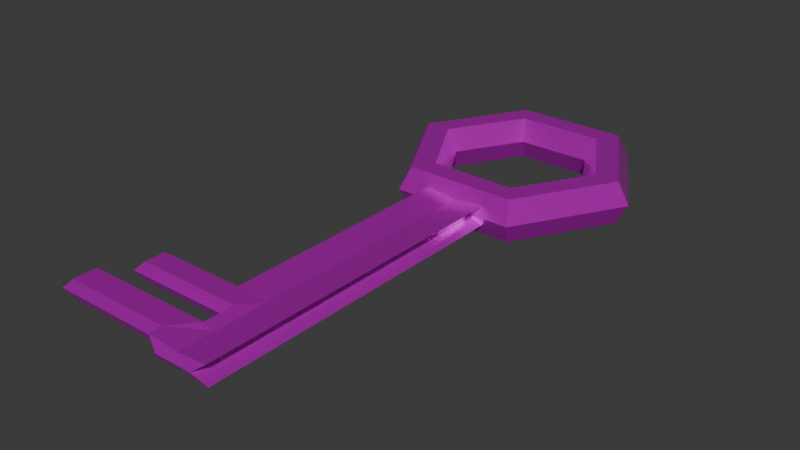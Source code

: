 # Source: obj_key_rileySteptoe_v01.blend  (saved by Blender 4.5.90; exported with 4.5.12 LTS)
import bpy
from mathutils import Matrix  # noqa: F401  (used for matrix-valued properties, if any)

bpy.ops.wm.read_factory_settings(use_empty=True)
scene = bpy.context.scene
scene.name = 'Scene'

# ---- collections
col_collection = bpy.data.collections.new('Collection'); scene.collection.children.link(col_collection)

# ---- images (referenced by path relative to the original .blend; pixels are not part of the script)
import os
ASSET_DIR = os.environ.get("B2B_ASSET_DIR", "")  # directory of the original .blend (textures are referenced by path, not embedded)
HERE = os.path.dirname(os.path.abspath(__file__))  # packed textures are extracted next to this script under _unpacked/

def load_image(name, relpath, width, height, colorspace="sRGB"):
    """Load a texture the original file referenced (path relative to the .blend, or extracted next to this script)."""
    p = next((c for c in (os.path.join(HERE, relpath), os.path.join(ASSET_DIR, relpath)) if relpath and os.path.exists(c)), "")
    if p:
        img = bpy.data.images.load(p, check_existing=True)
        img.name = name
    else:  # same state as the original file: an image datablock whose file is absent (Cycles renders it pink)
        img = bpy.data.images.new(name, width, height)
        img.source = "FILE"
        img.filepath = "//" + (relpath or name)
    img.colorspace_settings.name = colorspace
    return img
img_color_palette_png = load_image('Color_palette.png', 'Color_palette.png', 1024, 1024, 'sRGB')

# ---- materials (node trees are filled in below, after node groups)
mat_material_001 = bpy.data.materials.new('Material.001')

# ---- material node trees
mat_material_001.use_nodes = True; mat_material_001.node_tree.nodes.clear()
_N = mat_material_001.node_tree.nodes; _L = mat_material_001.node_tree.links
n0 = _N.new('ShaderNodeBsdfPrincipled'); n0.name = 'Principled BSDF'; n0.location = (-200, 100)
n0.inputs[1].default_value = 0.7
n0.inputs[2].default_value = 0.25
n1 = _N.new('ShaderNodeOutputMaterial'); n1.name = 'Material Output'; n1.location = (200, 100)
n2 = _N.new('ShaderNodeTexImage'); n2.name = 'Image Texture'; n2.location = (-490, 71)
n2.image = img_color_palette_png
_L.new(n0.outputs[0], n1.inputs[0])
_L.new(n2.outputs[0], n0.inputs[0])
n1.is_active_output = True

# ---- world
world_world = bpy.data.worlds.new('World'); scene.world = world_world
world_world.use_nodes = True; world_world.node_tree.nodes.clear()
_N = world_world.node_tree.nodes; _L = world_world.node_tree.links
n0 = _N.new('ShaderNodeOutputWorld'); n0.name = 'World Output'; n0.location = (200, 100)
n1 = _N.new('ShaderNodeBackground'); n1.name = 'Background'; n1.location = (-200, 100)
n1.inputs[0].default_value = (0.05088, 0.05088, 0.05088, 1.0)
_L.new(n1.outputs[0], n0.inputs[0])
n0.is_active_output = True
world_world.color = (0.05088, 0.05088, 0.05088)
world_world.sun_shadow_jitter_overblur = 0.0

# ---- meshes
me_torus = bpy.data.meshes.new('Torus')
me_torus.from_pydata([(1.25, 0.0, 0.0), (1.125, 0.0, 0.2165), (0.875, 0.0, 0.2165), (0.75, 0.0, 3.062e-17), (0.875, 0.0, -0.2165), (1.125, 0.0, -0.2165), (0.625, 1.083, 0.0), (0.5625, 0.9743, 0.2165), (0.4375, 0.7578, 0.2165), (0.375, 0.6495, 3.062e-17), (0.4375, 0.7578, -0.2165), (0.5625, 0.9743, -0.2165), (-0.625, 1.083, 0.0), (-0.5625, 0.9743, 0.2165), (-0.4375, 0.7578, 0.2165), (-0.375, 0.6495, 3.062e-17), (-0.4375, 0.7578, -0.2165), (-0.5625, 0.9743, -0.2165), (-1.25, 1.093e-07, 0.0), (-1.125, 9.835e-08, 0.2165), (-0.875, 7.649e-08, 0.2165), (-0.75, 6.557e-08, 3.062e-17), (-0.875, 7.649e-08, -0.2165), (-1.125, 9.835e-08, -0.2165), (-0.625, -1.083, 0.0), (-0.5625, -0.9743, 0.2165), (-0.4375, -0.7578, 0.2165), (-0.375, -0.6495, 3.062e-17), (-0.4375, -0.7578, -0.2165), (-0.5625, -0.9743, -0.2165), (0.625, -1.083, 0.0), (0.5625, -0.9743, 0.2165), (0.4375, -0.7578, 0.2165), (0.375, -0.6495, 3.062e-17), (0.4375, -0.7578, -0.2165), (0.5625, -0.9743, -0.2165), (1.188, 0.0, 0.1083), (0.5937, 1.028, 0.1083), (-0.5937, 1.028, 0.1083), (-1.188, 1.038e-07, 0.1083), (-0.5937, -1.028, 0.1083), (0.5937, -1.028, 0.1083), (1.188, 0.0, -0.1083), (0.5937, 1.028, -0.1083), (-0.5937, 1.028, -0.1083), (-1.188, 1.038e-07, -0.1083), (-0.5937, -1.028, -0.1083), (0.5937, -1.028, -0.1083), (-0.1895, -1.079, 0.0), (0.1895, -1.079, 0.0), (-0.1875, -0.9743, 0.2165), (0.1875, -0.9743, 0.2165), (-0.1458, -0.7578, 0.2165), (0.1458, -0.7578, 0.2165), (-0.125, -0.6495, 3.062e-17), (0.125, -0.6495, 3.062e-17), (-0.1458, -0.7578, -0.2165), (0.1458, -0.7578, -0.2165), (-0.1875, -0.9743, -0.2165), (0.1875, -0.9743, -0.2165), (0.3203, -1.03, 0.09844), (-0.3203, -1.03, 0.09844), (0.3203, -1.03, -0.09844), (-0.3203, -1.03, -0.09844), (7.451e-08, -0.9743, 0.2165), (5.96e-08, -0.7578, 0.2165), (5.96e-08, -0.6495, 3.062e-17), (5.96e-08, -0.7578, -0.2165), (7.451e-08, -0.9743, -0.2165), (5.96e-08, -1.03, 0.07087), (5.96e-08, -1.03, -0.07087), (0.1895, -4.261, 0.0), (5.96e-08, -4.212, 0.07087), (-0.3203, -4.212, 0.09844), (5.96e-08, -4.212, -0.07087), (-0.3203, -4.212, -0.09844), (-0.1895, -4.261, 0.0), (0.3203, -4.212, 0.09844), (0.3203, -4.212, -0.09844), (-0.1895, -3.159, 0.0), (-0.3203, -3.11, -0.09844), (5.96e-08, -3.11, 0.07087), (-0.3203, -3.11, 0.09844), (0.3203, -3.11, 0.09844), (0.1895, -3.159, 0.0), (0.3203, -3.11, -0.09844), (5.96e-08, -3.11, -0.07087), (-0.3203, -3.448, -0.09844), (-0.1258, -3.66, -0.09844), (-0.1258, -3.976, -0.09844), (-0.3203, -3.448, 0.09844), (-0.1258, -3.66, 0.09844), (-0.1258, -3.976, 0.09844), (0.1895, -3.497, 0.0), (0.1895, -3.71, 0.0), (0.1895, -4.025, 0.0), (0.005021, -4.025, 0.0), (0.005021, -3.71, 0.0), (-0.1895, -3.497, 0.0), (5.96e-08, -3.976, 0.07087), (5.96e-08, -3.66, 0.07087), (5.96e-08, -3.448, 0.07087), (0.3203, -3.976, 0.09844), (0.3203, -3.66, 0.09844), (0.3203, -3.448, 0.09844), (0.3203, -3.976, -0.09844), (0.3203, -3.66, -0.09844), (0.3203, -3.448, -0.09844), (5.96e-08, -3.976, -0.07087), (5.96e-08, -3.66, -0.07087), (5.96e-08, -3.448, -0.07087), (-1.211, -3.448, -0.09844), (-1.211, -3.66, -0.09844), (-1.211, -3.448, 0.09844), (-1.211, -3.66, 0.09844), (-1.31, -3.71, 0.0), (-1.31, -3.497, 0.0), (-1.424, -3.976, -0.09844), (-1.424, -4.212, -0.09844), (-1.424, -3.976, 0.09844), (-1.424, -4.212, 0.09844), (-1.523, -4.261, 0.0), (-1.523, -4.025, 0.0), (5.96e-08, -4.393, 0.0), (0.1895, -4.393, 0.0), (5.96e-08, -4.343, 0.07087), (-0.3203, -4.343, 0.09844), (5.96e-08, -4.343, -0.07087), (-0.3203, -4.343, -0.09844), (-0.1895, -4.393, 0.0), (0.3203, -4.343, 0.09844), (0.3203, -4.343, -0.09844)], [], [(36, 37, 7, 1), (1, 7, 8, 2), (2, 8, 9, 3), (3, 9, 10, 4), (4, 10, 11, 5), (42, 43, 6, 0), (37, 38, 13, 7), (7, 13, 14, 8), (8, 14, 15, 9), (9, 15, 16, 10), (10, 16, 17, 11), (43, 44, 12, 6), (38, 39, 19, 13), (13, 19, 20, 14), (14, 20, 21, 15), (15, 21, 22, 16), (16, 22, 23, 17), (44, 45, 18, 12), (39, 40, 25, 19), (19, 25, 26, 20), (20, 26, 27, 21), (21, 27, 28, 22), (22, 28, 29, 23), (45, 46, 24, 18), (60, 41, 31, 51), (51, 31, 32, 53), (53, 32, 33, 55), (55, 33, 34, 57), (57, 34, 35, 59), (62, 47, 30, 49), (41, 36, 1, 31), (31, 1, 2, 32), (32, 2, 3, 33), (33, 3, 4, 34), (34, 4, 5, 35), (47, 42, 0, 30), (30, 0, 36, 41), (49, 30, 41, 60), (18, 24, 40, 39), (12, 18, 39, 38), (6, 12, 38, 37), (0, 6, 37, 36), (35, 5, 42, 47), (59, 35, 47, 62), (23, 29, 46, 45), (17, 23, 45, 44), (11, 17, 44, 43), (5, 11, 43, 42), (29, 58, 63, 46), (68, 59, 62, 70), (24, 48, 61, 40), (102, 99, 72, 77), (46, 63, 48, 24), (76, 73, 120, 121), (28, 56, 58, 29), (67, 57, 59, 68), (27, 54, 56, 28), (66, 55, 57, 67), (26, 52, 54, 27), (65, 53, 55, 66), (25, 50, 52, 26), (64, 51, 53, 65), (40, 61, 50, 25), (69, 60, 51, 64), (61, 69, 64, 50), (50, 64, 65, 52), (52, 65, 66, 54), (54, 66, 67, 56), (56, 67, 68, 58), (75, 76, 121, 118), (99, 92, 73, 72), (58, 68, 70, 63), (77, 72, 125, 130), (72, 73, 126, 125), (73, 76, 129, 126), (76, 75, 128, 129), (105, 95, 71, 78), (95, 102, 77, 71), (108, 105, 78, 74), (89, 108, 74, 75), (63, 70, 86, 80), (70, 62, 85, 86), (49, 60, 83, 84), (62, 49, 84, 85), (69, 61, 82, 81), (48, 63, 80, 79), (61, 48, 79, 82), (60, 69, 81, 83), (80, 86, 110, 87), (87, 110, 109, 88), (88, 109, 108, 89), (86, 85, 107, 110), (110, 107, 106, 109), (109, 106, 105, 108), (84, 83, 104, 93), (93, 104, 103, 94), (94, 103, 102, 95), (85, 84, 93, 107), (107, 93, 94, 106), (106, 94, 95, 105), (81, 82, 90, 101), (101, 90, 91, 100), (100, 91, 92, 99), (79, 80, 87, 98), (91, 90, 113, 114), (97, 88, 89, 96), (82, 79, 98, 90), (98, 87, 111, 116), (91, 97, 96, 92), (83, 81, 101, 104), (104, 101, 100, 103), (103, 100, 99, 102), (116, 111, 112, 115), (113, 116, 115, 114), (90, 98, 116, 113), (88, 97, 115, 112), (87, 88, 112, 111), (97, 91, 114, 115), (119, 122, 121, 120), (122, 117, 118, 121), (92, 96, 122, 119), (89, 75, 118, 117), (73, 92, 119, 120), (96, 89, 117, 122), (123, 124, 130, 125), (127, 131, 124, 123), (128, 127, 123, 129), (129, 123, 125, 126), (78, 71, 124, 131), (71, 77, 130, 124), (75, 74, 127, 128), (74, 78, 131, 127)])
_uv = me_torus.uv_layers.new(name='UVMap')
_uv.uv.foreach_set('vector', [0.9668, 0.3413, 0.9638, 0.3413, 0.9638, 0.3398, 0.9668, 0.3398, 0.9668, 0.3398, 0.9638, 0.3398, 0.9638, 0.3368, 0.9668, 0.3368, 0.9668, 0.3368, 0.9638, 0.3368, 0.9638, 0.3338, 0.9668, 0.3338, 0.9668, 0.3517, 0.9638, 0.3517, 0.9638, 0.3487, 0.9668, 0.3487, 0.9668, 0.3487, 0.9638, 0.3487, 0.9638, 0.3458, 0.9668, 0.3458, 0.9668, 0.3443, 0.9638, 0.3443, 0.9638, 0.3428, 0.9668, 0.3428, 0.9638, 0.3413, 0.9608, 0.3413, 0.9608, 0.3398, 0.9638, 0.3398, 0.9638, 0.3398, 0.9608, 0.3398, 0.9608, 0.3368, 0.9638, 0.3368, 0.9638, 0.3368, 0.9608, 0.3368, 0.9608, 0.3338, 0.9638, 0.3338, 0.9638, 0.3517, 0.9608, 0.3517, 0.9608, 0.3487, 0.9638, 0.3487, 0.9638, 0.3487, 0.9608, 0.3487, 0.9608, 0.3458, 0.9638, 0.3458, 0.9638, 0.3443, 0.9608, 0.3443, 0.9608, 0.3428, 0.9638, 0.3428, 0.9608, 0.3413, 0.9578, 0.3413, 0.9578, 0.3398, 0.9608, 0.3398, 0.9608, 0.3398, 0.9578, 0.3398, 0.9578, 0.3368, 0.9608, 0.3368, 0.9608, 0.3368, 0.9578, 0.3368, 0.9578, 0.3338, 0.9608, 0.3338, 0.9608, 0.3517, 0.9578, 0.3517, 0.9578, 0.3487, 0.9608, 0.3487, 0.9608, 0.3487, 0.9578, 0.3487, 0.9578, 0.3458, 0.9608, 0.3458, 0.9608, 0.3443, 0.9578, 0.3443, 0.9578, 0.3428, 0.9608, 0.3428, 0.9757, 0.3413, 0.9728, 0.3413, 0.9728, 0.3398, 0.9757, 0.3398, 0.9757, 0.3398, 0.9728, 0.3398, 0.9728, 0.3368, 0.9757, 0.3368, 0.9757, 0.3368, 0.9728, 0.3368, 0.9728, 0.3338, 0.9757, 0.3338, 0.9757, 0.3517, 0.9728, 0.3517, 0.9728, 0.3487, 0.9757, 0.3487, 0.9757, 0.3487, 0.9728, 0.3487, 0.9728, 0.3458, 0.9757, 0.3458, 0.9757, 0.3443, 0.9728, 0.3443, 0.9728, 0.3428, 0.9757, 0.3428, 0.9708, 0.3413, 0.9698, 0.3413, 0.9698, 0.3398, 0.9708, 0.3398, 0.9708, 0.3398, 0.9698, 0.3398, 0.9698, 0.3368, 0.9708, 0.3368, 0.9708, 0.3368, 0.9698, 0.3368, 0.9698, 0.3338, 0.9708, 0.3338, 0.9708, 0.3517, 0.9698, 0.3517, 0.9698, 0.3487, 0.9708, 0.3487, 0.9708, 0.3487, 0.9698, 0.3487, 0.9698, 0.3458, 0.9708, 0.3458, 0.9708, 0.3443, 0.9698, 0.3443, 0.9698, 0.3428, 0.9708, 0.3428, 0.9698, 0.3413, 0.9668, 0.3413, 0.9668, 0.3398, 0.9698, 0.3398, 0.9698, 0.3398, 0.9668, 0.3398, 0.9668, 0.3368, 0.9698, 0.3368, 0.9698, 0.3368, 0.9668, 0.3368, 0.9668, 0.3338, 0.9698, 0.3338, 0.9698, 0.3517, 0.9668, 0.3517, 0.9668, 0.3487, 0.9698, 0.3487, 0.9698, 0.3487, 0.9668, 0.3487, 0.9668, 0.3458, 0.9698, 0.3458, 0.9698, 0.3443, 0.9668, 0.3443, 0.9668, 0.3428, 0.9698, 0.3428, 0.9698, 0.3428, 0.9668, 0.3428, 0.9668, 0.3413, 0.9698, 0.3413, 0.9708, 0.3428, 0.9698, 0.3428, 0.9698, 0.3413, 0.9708, 0.3413, 0.9757, 0.3428, 0.9728, 0.3428, 0.9728, 0.3413, 0.9757, 0.3413, 0.9608, 0.3428, 0.9578, 0.3428, 0.9578, 0.3413, 0.9608, 0.3413, 0.9638, 0.3428, 0.9608, 0.3428, 0.9608, 0.3413, 0.9638, 0.3413, 0.9668, 0.3428, 0.9638, 0.3428, 0.9638, 0.3413, 0.9668, 0.3413, 0.9698, 0.3458, 0.9668, 0.3458, 0.9668, 0.3443, 0.9698, 0.3443, 0.9708, 0.3458, 0.9698, 0.3458, 0.9698, 0.3443, 0.9708, 0.3443, 0.9757, 0.3458, 0.9728, 0.3458, 0.9728, 0.3443, 0.9757, 0.3443, 0.9608, 0.3458, 0.9578, 0.3458, 0.9578, 0.3443, 0.9608, 0.3443, 0.9638, 0.3458, 0.9608, 0.3458, 0.9608, 0.3443, 0.9638, 0.3443, 0.9668, 0.3458, 0.9638, 0.3458, 0.9638, 0.3443, 0.9668, 0.3443, 0.9728, 0.3458, 0.9718, 0.3458, 0.9718, 0.3443, 0.9728, 0.3443, 0.9713, 0.3458, 0.9708, 0.3458, 0.9708, 0.3443, 0.9713, 0.3443, 0.9728, 0.3428, 0.9718, 0.3428, 0.9718, 0.3413, 0.9728, 0.3413, 0.9708, 0.3413, 0.9713, 0.3413, 0.9713, 0.3413, 0.9708, 0.3413, 0.9728, 0.3443, 0.9718, 0.3443, 0.9718, 0.3428, 0.9728, 0.3428, 0.9718, 0.3428, 0.9718, 0.3413, 0.9718, 0.3413, 0.9718, 0.3428, 0.9728, 0.3487, 0.9718, 0.3487, 0.9718, 0.3458, 0.9728, 0.3458, 0.9713, 0.3487, 0.9708, 0.3487, 0.9708, 0.3458, 0.9713, 0.3458, 0.9728, 0.3517, 0.9718, 0.3517, 0.9718, 0.3487, 0.9728, 0.3487, 0.9713, 0.3517, 0.9708, 0.3517, 0.9708, 0.3487, 0.9713, 0.3487, 0.9728, 0.3368, 0.9718, 0.3368, 0.9718, 0.3338, 0.9728, 0.3338, 0.9713, 0.3368, 0.9708, 0.3368, 0.9708, 0.3338, 0.9713, 0.3338, 0.9728, 0.3398, 0.9718, 0.3398, 0.9718, 0.3368, 0.9728, 0.3368, 0.9713, 0.3398, 0.9708, 0.3398, 0.9708, 0.3368, 0.9713, 0.3368, 0.9728, 0.3413, 0.9718, 0.3413, 0.9718, 0.3398, 0.9728, 0.3398, 0.9713, 0.3413, 0.9708, 0.3413, 0.9708, 0.3398, 0.9713, 0.3398, 0.9718, 0.3413, 0.9713, 0.3413, 0.9713, 0.3398, 0.9718, 0.3398, 0.9718, 0.3398, 0.9713, 0.3398, 0.9713, 0.3368, 0.9718, 0.3368, 0.9718, 0.3368, 0.9713, 0.3368, 0.9713, 0.3338, 0.9718, 0.3338, 0.9718, 0.3517, 0.9713, 0.3517, 0.9713, 0.3487, 0.9718, 0.3487, 0.9718, 0.3487, 0.9713, 0.3487, 0.9713, 0.3458, 0.9718, 0.3458, 0.9718, 0.3443, 0.9718, 0.3428, 0.9718, 0.3428, 0.9718, 0.3443, 0.9713, 0.3413, 0.9718, 0.3413, 0.9718, 0.3413, 0.9713, 0.3413, 0.9718, 0.3458, 0.9713, 0.3458, 0.9713, 0.3443, 0.9718, 0.3443, 0.9708, 0.3413, 0.9713, 0.3413, 0.9713, 0.3413, 0.9708, 0.3413, 0.9713, 0.3413, 0.9718, 0.3413, 0.9718, 0.3413, 0.9713, 0.3413, 0.9718, 0.3413, 0.9718, 0.3428, 0.9718, 0.3428, 0.9718, 0.3413, 0.9718, 0.3428, 0.9718, 0.3443, 0.9718, 0.3443, 0.9718, 0.3428, 0.9708, 0.3443, 0.9708, 0.3428, 0.9708, 0.3428, 0.9708, 0.3443, 0.9708, 0.3428, 0.9708, 0.3413, 0.9708, 0.3413, 0.9708, 0.3428, 0.9713, 0.3443, 0.9708, 0.3443, 0.9708, 0.3443, 0.9713, 0.3443, 0.9718, 0.3443, 0.9713, 0.3443, 0.9713, 0.3443, 0.9718, 0.3443, 0.9718, 0.3443, 0.9713, 0.3443, 0.9713, 0.3443, 0.9718, 0.3443, 0.9713, 0.3443, 0.9708, 0.3443, 0.9708, 0.3443, 0.9713, 0.3443, 0.9708, 0.3428, 0.9708, 0.3413, 0.9708, 0.3413, 0.9708, 0.3428, 0.9708, 0.3443, 0.9708, 0.3428, 0.9708, 0.3428, 0.9708, 0.3443, 0.9713, 0.3413, 0.9718, 0.3413, 0.9718, 0.3413, 0.9713, 0.3413, 0.9718, 0.3428, 0.9718, 0.3443, 0.9718, 0.3443, 0.9718, 0.3428, 0.9718, 0.3413, 0.9718, 0.3428, 0.9718, 0.3428, 0.9718, 0.3413, 0.9708, 0.3413, 0.9713, 0.3413, 0.9713, 0.3413, 0.9708, 0.3413, 0.9718, 0.3443, 0.9713, 0.3443, 0.9713, 0.3443, 0.9718, 0.3443, 0.9718, 0.3443, 0.9713, 0.3443, 0.9713, 0.3443, 0.9718, 0.3443, 0.9718, 0.3443, 0.9713, 0.3443, 0.9713, 0.3443, 0.9718, 0.3443, 0.9713, 0.3443, 0.9708, 0.3443, 0.9708, 0.3443, 0.9713, 0.3443, 0.9713, 0.3443, 0.9708, 0.3443, 0.9708, 0.3443, 0.9713, 0.3443, 0.9713, 0.3443, 0.9708, 0.3443, 0.9708, 0.3443, 0.9713, 0.3443, 0.9708, 0.3428, 0.9708, 0.3413, 0.9708, 0.3413, 0.9708, 0.3428, 0.9708, 0.3428, 0.9708, 0.3413, 0.9708, 0.3413, 0.9708, 0.3428, 0.9708, 0.3428, 0.9708, 0.3413, 0.9708, 0.3413, 0.9708, 0.3428, 0.9708, 0.3443, 0.9708, 0.3428, 0.9708, 0.3428, 0.9708, 0.3443, 0.9708, 0.3443, 0.9708, 0.3428, 0.9708, 0.3428, 0.9708, 0.3443, 0.9708, 0.3443, 0.9708, 0.3428, 0.9708, 0.3428, 0.9708, 0.3443, 0.9713, 0.3413, 0.9718, 0.3413, 0.9718, 0.3413, 0.9713, 0.3413, 0.9713, 0.3413, 0.9718, 0.3413, 0.9718, 0.3413, 0.9713, 0.3413, 0.9713, 0.3413, 0.9718, 0.3413, 0.9718, 0.3413, 0.9713, 0.3413, 0.9718, 0.3428, 0.9718, 0.3443, 0.9718, 0.3443, 0.9718, 0.3428, 0.9718, 0.3413, 0.9718, 0.3413, 0.9718, 0.3413, 0.9718, 0.3413, 0.9718, 0.3428, 0.9718, 0.3443, 0.9718, 0.3443, 0.9718, 0.3428, 0.9718, 0.3413, 0.9718, 0.3428, 0.9718, 0.3428, 0.9718, 0.3413, 0.9718, 0.3428, 0.9718, 0.3443, 0.9718, 0.3443, 0.9718, 0.3428, 0.9718, 0.3413, 0.9718, 0.3428, 0.9718, 0.3428, 0.9718, 0.3413, 0.9708, 0.3413, 0.9713, 0.3413, 0.9713, 0.3413, 0.9708, 0.3413, 0.9708, 0.3413, 0.9713, 0.3413, 0.9713, 0.3413, 0.9708, 0.3413, 0.9708, 0.3413, 0.9713, 0.3413, 0.9713, 0.3413, 0.9708, 0.3413, 0.9718, 0.3428, 0.9718, 0.3443, 0.9718, 0.3443, 0.9718, 0.3428, 0.9718, 0.3413, 0.9718, 0.3428, 0.9718, 0.3428, 0.9718, 0.3413, 0.9718, 0.3413, 0.9718, 0.3428, 0.9718, 0.3428, 0.9718, 0.3413, 0.9718, 0.3443, 0.9718, 0.3428, 0.9718, 0.3428, 0.9718, 0.3443, 0.9718, 0.3443, 0.9718, 0.3443, 0.9718, 0.3443, 0.9718, 0.3443, 0.9718, 0.3428, 0.9718, 0.3413, 0.9718, 0.3413, 0.9718, 0.3428, 0.9718, 0.3413, 0.9718, 0.3428, 0.9718, 0.3428, 0.9718, 0.3413, 0.9718, 0.3428, 0.9718, 0.3443, 0.9718, 0.3443, 0.9718, 0.3428, 0.9718, 0.3413, 0.9718, 0.3428, 0.9718, 0.3428, 0.9718, 0.3413, 0.9718, 0.3443, 0.9718, 0.3443, 0.9718, 0.3443, 0.9718, 0.3443, 0.9718, 0.3413, 0.9718, 0.3413, 0.9718, 0.3413, 0.9718, 0.3413, 0.9718, 0.3428, 0.9718, 0.3443, 0.9718, 0.3443, 0.9718, 0.3428, 0.9713, 0.3428, 0.9708, 0.3428, 0.9708, 0.3413, 0.9713, 0.3413, 0.9713, 0.3443, 0.9708, 0.3443, 0.9708, 0.3428, 0.9713, 0.3428, 0.9718, 0.3443, 0.9713, 0.3443, 0.9713, 0.3428, 0.9718, 0.3428, 0.9718, 0.3428, 0.9713, 0.3428, 0.9713, 0.3413, 0.9718, 0.3413, 0.9708, 0.3443, 0.9708, 0.3428, 0.9708, 0.3428, 0.9708, 0.3443, 0.9708, 0.3428, 0.9708, 0.3413, 0.9708, 0.3413, 0.9708, 0.3428, 0.9718, 0.3443, 0.9713, 0.3443, 0.9713, 0.3443, 0.9718, 0.3443, 0.9713, 0.3443, 0.9708, 0.3443, 0.9708, 0.3443, 0.9713, 0.3443])
me_torus.materials.append(mat_material_001)
me_torus.update()

# ---- objects
ob_torus = bpy.data.objects.new('Torus', me_torus)

# ---- transforms, parenting, visibility, modifiers, constraints
ob_torus.location = (0.0, 0.0, 0.0)

# ---- collection membership
col_collection.objects.link(ob_torus)

# ---- scene / render settings (as saved in the file)
scene.frame_start = 1; scene.frame_end = 250; scene.frame_set(1)
scene.render.engine = 'BLENDER_EEVEE_NEXT'
bpy.context.view_layer.update()

# ---- added for rendering (the .blend has no active camera and no usable light): camera, sun
cam_auto = bpy.data.cameras.new('AutoCamera')
cam_auto.lens = 50.0
cam_auto.sensor_width = 36.0
cam_auto.clip_end = 1000.0
ob_auto_camera = bpy.data.objects.new('AutoCamera', cam_auto)
scene.collection.objects.link(ob_auto_camera)
ob_auto_camera.location = (5.55603, -8.48628, 4.55415)
ob_auto_camera.rotation_euler = (1.09748, -7.21219e-08, 0.694738)
scene.camera = ob_auto_camera
light_auto_sun = bpy.data.lights.new('AutoSun', 'SUN')
light_auto_sun.energy = 3.0
light_auto_sun.angle = 0.0523599
ob_auto_sun = bpy.data.objects.new('AutoSun', light_auto_sun)
scene.collection.objects.link(ob_auto_sun)
ob_auto_sun.rotation_euler = (0.872665, 0.174533, 0.523599)
bpy.context.view_layer.update()
